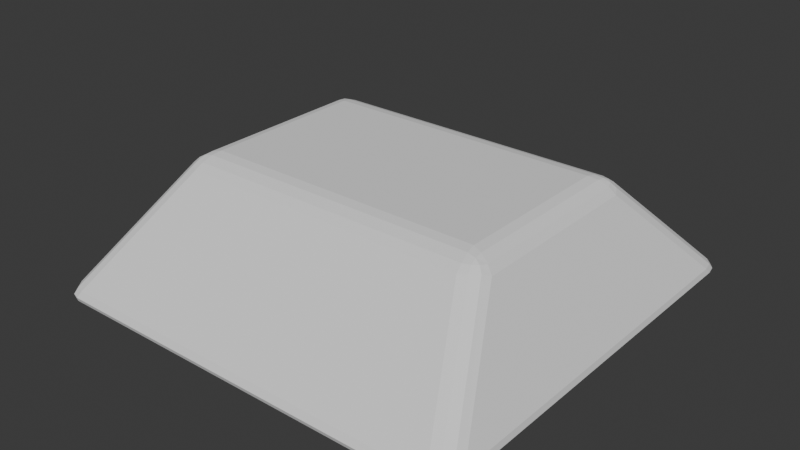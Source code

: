 # Source: block.blend  (saved by Blender 4.4.32; exported with 4.5.12 LTS)
import bpy
from mathutils import Matrix  # noqa: F401  (used for matrix-valued properties, if any)

bpy.ops.wm.read_factory_settings(use_empty=True)
scene = bpy.context.scene
scene.name = 'Scene'

# ---- collections
col_collection = bpy.data.collections.new('Collection'); scene.collection.children.link(col_collection)

# ---- world
world_world = bpy.data.worlds.new('World'); scene.world = world_world
world_world.use_nodes = True; world_world.node_tree.nodes.clear()
_N = world_world.node_tree.nodes; _L = world_world.node_tree.links
n0 = _N.new('ShaderNodeOutputWorld'); n0.name = 'World Output'; n0.location = (300, 300)
n1 = _N.new('ShaderNodeBackground'); n1.name = 'Background'; n1.location = (10, 300)
n1.inputs[0].default_value = (0.05088, 0.05088, 0.05088, 1.0)
_L.new(n1.outputs[0], n0.inputs[0])
n0.is_active_output = True
world_world.color = (0.05088, 0.05088, 0.05088)
world_world.sun_shadow_jitter_overblur = 0.0

# ---- meshes
me_cube_003 = bpy.data.meshes.new('Cube.003')
me_cube_003.from_pydata([(0.6707, 0.3701, 0.4409), (0.5935, 0.4471, 0.4529), (0.5734, 0.3334, 0.5), (0.6534, 0.4003, 0.4542), (0.6459, 0.3584, 0.4698), (0.6358, 0.3864, 0.4745), (0.5872, 0.4143, 0.4759), (0.6253, 0.4283, 0.4586), (0.6172, 0.4041, 0.4765), (0.6105, 0.3451, 0.4913), (0.5798, 0.3728, 0.4931), (0.6125, 0.3776, 0.487), (-0.6707, 0.3701, 0.4409), (-0.5734, 0.3334, 0.5), (-0.5935, 0.4471, 0.4529), (-0.6459, 0.3584, 0.4698), (-0.6534, 0.4003, 0.4542), (-0.6358, 0.3864, 0.4745), (-0.5798, 0.3728, 0.4931), (-0.6105, 0.3451, 0.4913), (-0.6125, 0.3776, 0.487), (-0.6253, 0.4283, 0.4586), (-0.5872, 0.4143, 0.4759), (-0.6172, 0.4041, 0.4765), (0.6707, -0.3701, 0.4409), (0.5734, -0.3334, 0.5), (0.5935, -0.4471, 0.4529), (0.6459, -0.3584, 0.4698), (0.6534, -0.4003, 0.4542), (0.6358, -0.3864, 0.4745), (0.5798, -0.3728, 0.4931), (0.6105, -0.3451, 0.4913), (0.6125, -0.3776, 0.487), (0.6253, -0.4283, 0.4586), (0.5872, -0.4143, 0.4759), (0.6172, -0.4041, 0.4765), (-0.5935, -0.4471, 0.4529), (-0.5734, -0.3334, 0.5), (-0.6707, -0.3701, 0.4409), (-0.5872, -0.4143, 0.4759), (-0.6253, -0.4283, 0.4586), (-0.6172, -0.4041, 0.4765), (-0.6105, -0.3451, 0.4913), (-0.5798, -0.3728, 0.4931), (-0.6125, -0.3776, 0.487), (-0.6534, -0.4003, 0.4542), (-0.6459, -0.3584, 0.4698), (-0.6358, -0.3864, 0.4745), (0.8178, 0.8312, -5.371e-09), (0.8032, 0.8503, 0.04973), (0.82, 0.8589, 0.006663), (0.8146, 0.8659, 0.02487), (0.8312, 0.8037, 1.051e-08), (0.8735, 0.7601, 0.0509), (0.8621, 0.8005, 0.00682), (0.8776, 0.7846, 0.02545), (0.8234, 0.8293, -6.103e-10), (0.8385, 0.8381, 0.04985), (0.8405, 0.852, 0.006678), (0.846, 0.8552, 0.02492), (0.8266, 0.8253, -4.726e-09), (0.8642, 0.8051, 0.05031), (0.855, 0.8336, 0.00674), (0.8688, 0.8262, 0.02515), (-0.8312, 0.8037, -7.564e-10), (-0.8735, 0.7601, 0.0509), (-0.8621, 0.8005, 0.00682), (-0.8776, 0.7846, 0.02545), (-0.8178, 0.8312, 0.0), (-0.8032, 0.8503, 0.04973), (-0.82, 0.8589, 0.006663), (-0.8146, 0.8659, 0.02487), (-0.8266, 0.8253, 0.0), (-0.8642, 0.8051, 0.05031), (-0.855, 0.8336, 0.00674), (-0.8688, 0.8262, 0.02515), (-0.8234, 0.8293, 0.0), (-0.8385, 0.8381, 0.04985), (-0.8405, 0.852, 0.006678), (-0.846, 0.8552, 0.02492), (0.8312, -0.8037, -7.564e-10), (0.8735, -0.7601, 0.0509), (0.8621, -0.8005, 0.00682), (0.8776, -0.7846, 0.02545), (0.8178, -0.8312, 0.0), (0.8032, -0.8503, 0.04973), (0.82, -0.8589, 0.006663), (0.8146, -0.8659, 0.02487), (0.8266, -0.8253, 0.0), (0.8642, -0.8051, 0.05031), (0.855, -0.8336, 0.00674), (0.8688, -0.8262, 0.02515), (0.8234, -0.8293, 0.0), (0.8385, -0.8381, 0.04985), (0.8405, -0.852, 0.006678), (0.846, -0.8552, 0.02492), (-0.8178, -0.8312, -5.371e-09), (-0.8032, -0.8503, 0.04973), (-0.82, -0.8589, 0.006663), (-0.8146, -0.8659, 0.02487), (-0.8312, -0.8037, 1.051e-08), (-0.8735, -0.7601, 0.0509), (-0.8621, -0.8005, 0.00682), (-0.8776, -0.7846, 0.02545), (-0.8234, -0.8293, -6.103e-10), (-0.8385, -0.8381, 0.04985), (-0.8405, -0.852, 0.006678), (-0.846, -0.8552, 0.02492), (-0.8266, -0.8253, -4.726e-09), (-0.8642, -0.8051, 0.05031), (-0.855, -0.8336, 0.00674), (-0.8688, -0.8262, 0.02515)], [], [(96, 104, 108, 100, 64, 72, 76, 68, 48, 56, 60, 52, 80, 88, 92, 84), (61, 3, 0, 53), (33, 93, 89, 28), (14, 69, 77, 21), (37, 25, 2, 13), (0, 3, 5, 4), (3, 7, 8, 5), (1, 6, 8, 7), (6, 10, 11, 8), (2, 9, 11, 10), (9, 4, 5, 11), (5, 8, 11), (12, 15, 17, 16), (15, 19, 20, 17), (13, 18, 20, 19), (18, 22, 23, 20), (14, 21, 23, 22), (21, 16, 17, 23), (17, 20, 23), (24, 27, 29, 28), (27, 31, 32, 29), (25, 30, 32, 31), (30, 34, 35, 32), (26, 33, 35, 34), (33, 28, 29, 35), (29, 32, 35), (36, 39, 41, 40), (39, 43, 44, 41), (37, 42, 44, 43), (42, 46, 47, 44), (38, 45, 47, 46), (45, 40, 41, 47), (41, 44, 47), (24, 0, 4, 27), (27, 4, 9, 31), (31, 9, 2, 25), (36, 26, 34, 39), (39, 34, 30, 43), (43, 30, 25, 37), (12, 38, 46, 15), (15, 46, 42, 19), (19, 42, 37, 13), (1, 14, 22, 6), (6, 22, 18, 10), (10, 18, 13, 2), (45, 109, 105, 40), (38, 101, 109, 45), (26, 36, 97, 85), (40, 105, 97, 36), (26, 85, 93, 33), (21, 77, 73, 16), (28, 89, 81, 24), (38, 12, 65, 101), (69, 14, 1, 49), (16, 73, 65, 12), (0, 24, 81, 53), (57, 7, 3, 61), (100, 108, 110, 102), (102, 110, 111, 103), (103, 111, 109, 101), (108, 104, 106, 110), (110, 106, 107, 111), (111, 107, 105, 109), (104, 96, 98, 106), (106, 98, 99, 107), (107, 99, 97, 105), (84, 92, 94, 86), (86, 94, 95, 87), (87, 95, 93, 85), (92, 88, 90, 94), (94, 90, 91, 95), (95, 91, 89, 93), (88, 80, 82, 90), (90, 82, 83, 91), (91, 83, 81, 89), (68, 76, 78, 70), (70, 78, 79, 71), (71, 79, 77, 69), (76, 72, 74, 78), (78, 74, 75, 79), (79, 75, 73, 77), (72, 64, 66, 74), (74, 66, 67, 75), (75, 67, 65, 73), (56, 48, 50, 58), (58, 50, 51, 59), (59, 51, 49, 57), (60, 56, 58, 62), (62, 58, 59, 63), (63, 59, 57, 61), (52, 60, 62, 54), (54, 62, 63, 55), (55, 63, 61, 53), (80, 52, 54, 82), (82, 54, 55, 83), (83, 55, 53, 81), (48, 68, 70, 50), (50, 70, 71, 51), (51, 71, 69, 49), (64, 100, 102, 66), (66, 102, 103, 67), (67, 103, 101, 65), (96, 84, 86, 98), (98, 86, 87, 99), (99, 87, 85, 97), (49, 1, 7, 57)])
_uv = me_cube_003.uv_layers.new(name='UVMap')
_uv.uv.foreach_set('vector', [0.04499, 0.03735, 0.04183, 0.03835, 0.04001, 0.04062, 0.03757, 0.05283, 0.03757, 0.9472, 0.04001, 0.9594, 0.04183, 0.9616, 0.04499, 0.9626, 0.955, 0.9626, 0.9582, 0.9617, 0.96, 0.9594, 0.9624, 0.9472, 0.9624, 0.05283, 0.96, 0.04062, 0.9582, 0.03835, 0.955, 0.03735, 0.9984, 0.9755, 1.0, 0.9673, 1.0, 0.9249, 1.0, 0.9476, 0.9778, 0.0, 0.9808, 0.001968, 0.9984, 0.02454, 1.0, 0.03273, 0.04899, 1.0, 0.04047, 1.0, 0.0192, 0.998, 0.02223, 1.0, 0.05202, 0.08323, 0.948, 0.08323, 0.948, 0.9168, 0.05202, 0.9168, 1.0, 0.9249, 1.0, 0.9673, 1.0, 0.9714, 1.0, 0.9343, 1.0, 0.9673, 0.9778, 1.0, 0.9787, 1.0, 1.0, 0.9714, 0.951, 1.0, 0.9543, 1.0, 0.9787, 1.0, 0.9778, 1.0, 0.9543, 1.0, 0.953, 0.966, 0.9785, 0.972, 0.9787, 1.0, 0.948, 0.9168, 0.9769, 0.9313, 0.9785, 0.972, 0.953, 0.966, 0.9769, 0.9313, 1.0, 0.9343, 1.0, 0.9714, 0.9785, 0.972, 1.0, 0.9714, 0.9787, 1.0, 0.9785, 0.972, 0.0, 0.9249, 0.0, 0.9343, 0.0, 0.9714, 0.0, 0.9673, 0.0, 0.9343, 0.02307, 0.9313, 0.02151, 0.972, 0.0, 0.9714, 0.05202, 0.9168, 0.04703, 0.966, 0.02151, 0.972, 0.02307, 0.9313, 0.04703, 0.966, 0.04572, 1.0, 0.02134, 1.0, 0.02151, 0.972, 0.04899, 1.0, 0.02223, 1.0, 0.02134, 1.0, 0.04572, 1.0, 0.02223, 1.0, 0.0, 0.9673, 0.0, 0.9714, 0.02134, 1.0, 0.0, 0.9714, 0.02151, 0.972, 0.02134, 1.0, 1.0, 0.07509, 1.0, 0.0657, 1.0, 0.02863, 1.0, 0.03273, 1.0, 0.0657, 0.9769, 0.06868, 0.9785, 0.02799, 1.0, 0.02863, 0.948, 0.08323, 0.953, 0.03397, 0.9785, 0.02799, 0.9769, 0.06868, 0.953, 0.03397, 0.9543, 0.0, 0.9787, 0.0, 0.9785, 0.02799, 0.951, 0.0, 0.9778, 0.0, 0.9787, 0.0, 0.9543, 0.0, 0.9778, 0.0, 1.0, 0.03273, 1.0, 0.02863, 0.9787, 0.0, 1.0, 0.02863, 0.9785, 0.02799, 0.9787, 0.0, 0.04899, 0.0, 0.04572, 0.0, 0.02134, 0.0, 0.02223, 0.0, 0.04572, 0.0, 0.04703, 0.03397, 0.02151, 0.02799, 0.02134, 0.0, 0.05202, 0.08323, 0.02307, 0.06868, 0.02151, 0.02799, 0.04703, 0.03397, 0.02307, 0.06868, 0.0, 0.0657, 0.0, 0.02863, 0.02151, 0.02799, 0.0, 0.07509, 0.0, 0.03273, 0.0, 0.02863, 0.0, 0.0657, 0.0, 0.03273, 0.02223, 0.0, 0.02134, 0.0, 0.0, 0.02863, 0.02134, 0.0, 0.02151, 0.02799, 0.0, 0.02863, 1.0, 0.07509, 1.0, 0.9249, 1.0, 0.9343, 1.0, 0.0657, 1.0, 0.0657, 1.0, 0.9343, 0.9769, 0.9313, 0.9769, 0.06868, 0.9769, 0.06868, 0.9769, 0.9313, 0.948, 0.9168, 0.948, 0.08323, 0.04899, 0.0, 0.951, 0.0, 0.9543, 0.0, 0.04572, 0.0, 0.04572, 0.0, 0.9543, 0.0, 0.953, 0.03397, 0.04703, 0.03397, 0.04703, 0.03397, 0.953, 0.03397, 0.948, 0.08323, 0.05202, 0.08323, 0.0, 0.9249, 0.0, 0.07509, 0.0, 0.0657, 0.0, 0.9343, 0.0, 0.9343, 0.0, 0.0657, 0.02307, 0.06868, 0.02307, 0.9313, 0.02307, 0.9313, 0.02307, 0.06868, 0.05202, 0.08323, 0.05202, 0.9168, 0.951, 1.0, 0.04899, 1.0, 0.04572, 1.0, 0.9543, 1.0, 0.9543, 1.0, 0.04572, 1.0, 0.04703, 0.966, 0.953, 0.966, 0.953, 0.966, 0.04703, 0.966, 0.05202, 0.9168, 0.948, 0.9168, 0.0, 0.03273, 0.001565, 0.02454, 0.0192, 0.001968, 0.02223, 0.0, 0.0, 0.07509, 0.0, 0.05241, 0.001565, 0.02454, 0.0, 0.03273, 0.951, 0.0, 0.04899, 0.0, 0.04047, 0.0, 0.9595, 0.0, 0.02223, 0.0, 0.0192, 0.001968, 0.04047, 0.0, 0.04899, 0.0, 0.951, 0.0, 0.9595, 0.0, 0.9808, 0.001968, 0.9778, 0.0, 0.02223, 1.0, 0.0192, 0.998, 0.001565, 0.9755, 0.0, 0.9673, 1.0, 0.03273, 0.9984, 0.02454, 1.0, 0.05241, 1.0, 0.07509, 0.0, 0.07509, 0.0, 0.9249, 0.0, 0.9476, 0.0, 0.05241, 0.04047, 1.0, 0.04899, 1.0, 0.951, 1.0, 0.9595, 1.0, 0.0, 0.9673, 0.001565, 0.9755, 0.0, 0.9476, 0.0, 0.9249, 1.0, 0.9249, 1.0, 0.07509, 1.0, 0.05241, 1.0, 0.9476, 0.9808, 0.998, 0.9778, 1.0, 1.0, 0.9673, 0.9984, 0.9755, 0.03757, 0.05283, 0.04001, 0.04062, 0.02369, 0.0357, 0.02047, 0.05478, 0.02047, 0.05478, 0.02369, 0.0357, 0.002578, 0.02247, 8.468e-05, 0.04882, 8.468e-05, 0.04882, 0.002578, 0.02247, 0.001565, 0.02454, 0.0, 0.05241, 0.04001, 0.04062, 0.04183, 0.03835, 0.03205, 0.02515, 0.02369, 0.0357, 0.02369, 0.0357, 0.03205, 0.02515, 0.01944, 0.002175, 0.002578, 0.02247, 0.002578, 0.02247, 0.01944, 0.002175, 0.0192, 0.001968, 0.001565, 0.02454, 0.04183, 0.03835, 0.04499, 0.03735, 0.04389, 0.02181, 0.03205, 0.02515, 0.03205, 0.02515, 0.04389, 0.02181, 0.0391, 6.492e-05, 0.01944, 0.002175, 0.01944, 0.002175, 0.0391, 6.492e-05, 0.04047, 0.0, 0.0192, 0.001968, 0.955, 0.03735, 0.9582, 0.03835, 0.968, 0.02515, 0.9561, 0.02181, 0.9561, 0.02181, 0.968, 0.02515, 0.9806, 0.002175, 0.9609, 6.492e-05, 0.9609, 6.492e-05, 0.9806, 0.002175, 0.9808, 0.001968, 0.9595, 0.0, 0.9582, 0.03835, 0.96, 0.04062, 0.9763, 0.0357, 0.968, 0.02515, 0.968, 0.02515, 0.9763, 0.0357, 0.9974, 0.02247, 0.9806, 0.002175, 0.9806, 0.002175, 0.9974, 0.02247, 0.9984, 0.02454, 0.9808, 0.001968, 0.96, 0.04062, 0.9624, 0.05283, 0.9795, 0.05478, 0.9763, 0.0357, 0.9763, 0.0357, 0.9795, 0.05478, 0.9999, 0.04882, 0.9974, 0.02247, 0.9974, 0.02247, 0.9999, 0.04882, 1.0, 0.05241, 0.9984, 0.02454, 0.04499, 0.9626, 0.04183, 0.9616, 0.03205, 0.9748, 0.04389, 0.9782, 0.04389, 0.9782, 0.03205, 0.9748, 0.01944, 0.9978, 0.0391, 0.9999, 0.0391, 0.9999, 0.01944, 0.9978, 0.0192, 0.998, 0.04047, 1.0, 0.04183, 0.9616, 0.04001, 0.9594, 0.02369, 0.9643, 0.03205, 0.9748, 0.03205, 0.9748, 0.02369, 0.9643, 0.002578, 0.9775, 0.01944, 0.9978, 0.01944, 0.9978, 0.002578, 0.9775, 0.001565, 0.9755, 0.0192, 0.998, 0.04001, 0.9594, 0.03757, 0.9472, 0.02047, 0.9452, 0.02369, 0.9643, 0.02369, 0.9643, 0.02047, 0.9452, 8.468e-05, 0.9512, 0.002578, 0.9775, 0.002578, 0.9775, 8.468e-05, 0.9512, 0.0, 0.9476, 0.001565, 0.9755, 0.9582, 0.9617, 0.955, 0.9626, 0.9561, 0.9782, 0.968, 0.9748, 0.968, 0.9748, 0.9561, 0.9782, 0.9609, 0.9999, 0.9806, 0.9978, 0.9806, 0.9978, 0.9609, 0.9999, 0.9595, 1.0, 0.9808, 0.998, 0.96, 0.9594, 0.9582, 0.9617, 0.968, 0.9748, 0.9763, 0.9643, 0.9763, 0.9643, 0.968, 0.9748, 0.9806, 0.9978, 0.9974, 0.9775, 0.9974, 0.9775, 0.9806, 0.9978, 0.9808, 0.998, 0.9984, 0.9755, 0.9624, 0.9472, 0.96, 0.9594, 0.9763, 0.9643, 0.9795, 0.9452, 0.9795, 0.9452, 0.9763, 0.9643, 0.9974, 0.9775, 0.9999, 0.9512, 0.9999, 0.9512, 0.9974, 0.9775, 0.9984, 0.9755, 1.0, 0.9476, 0.9624, 0.05283, 0.9624, 0.9472, 0.9795, 0.9452, 0.9795, 0.05478, 0.9795, 0.05478, 0.9795, 0.9452, 0.9999, 0.9512, 0.9999, 0.04882, 0.9999, 0.04882, 0.9999, 0.9512, 1.0, 0.9476, 1.0, 0.05241, 0.955, 0.9626, 0.04499, 0.9626, 0.04389, 0.9782, 0.9561, 0.9782, 0.9561, 0.9782, 0.04389, 0.9782, 0.0391, 0.9999, 0.9609, 0.9999, 0.9609, 0.9999, 0.0391, 0.9999, 0.04047, 1.0, 0.9595, 1.0, 0.03757, 0.9472, 0.03757, 0.05283, 0.02047, 0.05478, 0.02047, 0.9452, 0.02047, 0.9452, 0.02047, 0.05478, 8.468e-05, 0.04882, 8.468e-05, 0.9512, 8.468e-05, 0.9512, 8.468e-05, 0.04882, 0.0, 0.05241, 0.0, 0.9476, 0.04499, 0.03735, 0.955, 0.03735, 0.9561, 0.02181, 0.04389, 0.02181, 0.04389, 0.02181, 0.9561, 0.02181, 0.9609, 6.492e-05, 0.0391, 6.492e-05, 0.0391, 6.492e-05, 0.9609, 6.492e-05, 0.9595, 0.0, 0.04047, 0.0, 0.9595, 1.0, 0.951, 1.0, 0.9778, 1.0, 0.9808, 0.998])
me_cube_003.update()

# ---- objects
ob_cube = bpy.data.objects.new('Cube', me_cube_003)

# ---- transforms, parenting, visibility, modifiers, constraints
ob_cube.location = (0.0, 0.0, 0.0)

# ---- collection membership
col_collection.objects.link(ob_cube)

# ---- scene / render settings (as saved in the file)
scene.frame_start = 1; scene.frame_end = 250; scene.frame_set(1)
scene.render.engine = 'BLENDER_EEVEE_NEXT'
bpy.context.view_layer.update()

# ---- added for rendering (the .blend has no active camera and no usable light): camera, sun
cam_auto = bpy.data.cameras.new('AutoCamera')
cam_auto.lens = 50.0
cam_auto.sensor_width = 36.0
cam_auto.clip_end = 1000.0
ob_auto_camera = bpy.data.objects.new('AutoCamera', cam_auto)
scene.collection.objects.link(ob_auto_camera)
ob_auto_camera.location = (2.32775, -2.7933, 2.1122)
ob_auto_camera.rotation_euler = (1.09748, -7.21219e-08, 0.694738)
scene.camera = ob_auto_camera
light_auto_sun = bpy.data.lights.new('AutoSun', 'SUN')
light_auto_sun.energy = 3.0
light_auto_sun.angle = 0.0523599
ob_auto_sun = bpy.data.objects.new('AutoSun', light_auto_sun)
scene.collection.objects.link(ob_auto_sun)
ob_auto_sun.rotation_euler = (0.872665, 0.174533, 0.523599)
bpy.context.view_layer.update()
